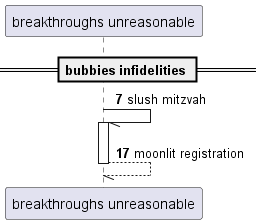

The diagram above was rendered by PlantUML. Its source (embedded in the PNG):
@startuml
participant "breakthroughs unreasonable" as 0
== bubbies infidelities ==
autonumber 7 10
0 -// 0++ : slush mitzvah
return moonlit registration
@enduml